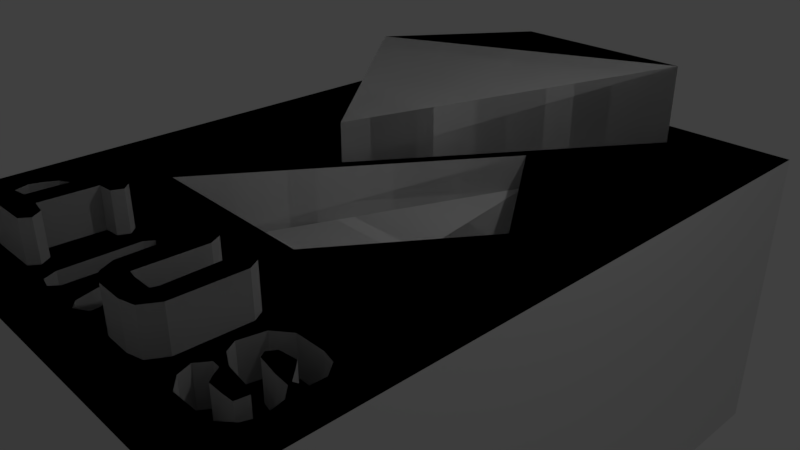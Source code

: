 # Source: siruslego.blend  (saved by Blender 2.80.75; exported with 4.5.12 LTS)
import bpy
from mathutils import Matrix  # noqa: F401  (used for matrix-valued properties, if any)

bpy.ops.wm.read_factory_settings(use_empty=True)
scene = bpy.context.scene
scene.name = 'Scene'

# ---- collections
col_collection_1 = bpy.data.collections.new('Collection 1'); scene.collection.children.link(col_collection_1)

# ---- materials (node trees are filled in below, after node groups)
mat_material = bpy.data.materials.new('Material')
mat_material.alpha_threshold = 0.0
mat_material.use_transparent_shadow = False
mat_material.roughness = 0.5
mat_material.line_color = (0.0, 0.0, 0.0, 1.0)

# ---- material node trees

# ---- world
world_world = bpy.data.worlds.new('World'); scene.world = world_world
world_world.color = (0.05088, 0.05088, 0.05088)
world_world.use_sun_shadow = False
world_world.sun_shadow_jitter_overblur = 0.0
world_world.cycles.sampling_method = 'MANUAL'

# ---- cameras
cam_camera = bpy.data.cameras.new('Camera')
cam_camera.clip_end = 100.0
cam_camera.lens = 35.0
cam_camera.sensor_width = 32.0
cam_camera.sensor_height = 18.0
cam_camera.ortho_scale = 7.314
cam_camera.dof.focus_distance = 0.0
cam_camera.dof.aperture_fstop = 128.0

# ---- lights
light_lamp = bpy.data.lights.new('Lamp', 'POINT')
light_lamp.transmission_factor = 0.0
light_lamp.cutoff_distance = 30.0
light_lamp.energy = 100.0
light_lamp.shadow_buffer_clip_start = 1.001
light_lamp.shadow_soft_size = 0.1
light_lamp.shadow_maximum_resolution = 0.006
light_lamp.use_absolute_resolution = True

# ---- meshes
me_cube = bpy.data.meshes.new('Cube')
me_cube.from_pydata([(3.236, 4.511, 1.0), (3.236, -4.511, 1.0), (-3.236, -4.511, 1.0), (-3.236, 4.511, 1.0), (-0.8281, -2.701, 1.535), (-0.7377, -2.798, 1.535), (-0.798, -2.932, 1.535), (-0.9991, -2.949, 1.535), (-1.029, -3.639, 1.535), (-0.8147, -3.673, 1.535), (-0.7243, -3.804, 1.535), (-0.8047, -3.921, 1.535), (-1.478, -3.934, 1.535), (-1.582, -3.844, 1.535), (-1.569, -3.68, 1.535), (-1.324, -3.636, 1.535), (-1.291, -2.936, 1.535), (-1.522, -2.936, 1.535), (-1.596, -2.815, 1.535), (-1.475, -2.681, 1.535), (-1.483, -2.681, 1.535), (-2.758, -2.899, 0.5007), (-2.665, -2.748, 0.5007), (-2.819, -3.076, 0.5007), (-2.742, -3.308, 0.5007), (-2.765, -3.452, 0.5007), (-2.812, -3.522, 0.5007), (-2.517, -2.972, 0.5007), (-2.527, -2.671, 0.5007), (-2.653, -3.362, 0.5007), (-2.534, -3.435, 0.5007), (-2.115, -3.422, 0.5007), (-2.105, -3.576, 0.5007), (-2.229, -3.663, 0.5007), (-2.514, -3.649, 0.5007), (-2.564, -3.475, 0.5007), (-2.702, -3.459, 0.5007), (-2.804, -3.66, 0.5007), (-2.799, -3.74, 0.5007), (-2.614, -3.931, 0.5007), (-2.286, -4.001, 0.5007), (-1.934, -3.887, 0.5007), (-1.864, -3.71, 0.5007), (-1.813, -3.408, 0.5007), (-1.954, -3.237, 0.5007), (-2.145, -3.17, 0.5007), (-2.4, -3.153, 0.5007), (-2.529, -3.118, 0.5007), (-2.448, -2.959, 0.5007), (-2.155, -2.959, 0.5007), (-2.095, -3.103, 0.5007), (-1.927, -3.143, 0.5007), (-1.813, -3.016, 0.5007), (-1.907, -2.805, 0.5007), (-2.108, -2.678, 0.5007), (-2.304, -2.674, 0.5007), (-2.108, -2.678, 1.0), (-1.907, -2.805, 1.0), (-1.813, -3.016, 1.0), (-1.927, -3.143, 1.0), (-2.095, -3.103, 1.0), (-2.155, -2.959, 1.0), (-2.4, -3.153, 1.0), (-2.145, -3.17, 1.0), (-1.954, -3.237, 1.0), (-1.813, -3.408, 1.0), (-1.864, -3.71, 1.0), (-1.934, -3.887, 1.0), (-2.286, -4.001, 1.0), (-2.614, -3.931, 1.0), (-2.799, -3.74, 1.0), (-2.564, -3.475, 1.0), (-2.514, -3.649, 1.0), (-2.229, -3.663, 1.0), (-2.105, -3.576, 1.0), (-2.115, -3.422, 1.0), (-2.534, -3.435, 1.0), (-2.304, -2.674, 1.0), (-2.448, -2.959, 1.0), (-2.529, -3.118, 1.0), (-2.517, -2.972, 1.0), (-2.804, -3.66, 1.0), (-2.812, -3.522, 1.0), (-2.702, -3.459, 1.0), (-2.765, -3.452, 1.0), (-2.653, -3.362, 1.0), (-2.742, -3.308, 1.0), (-2.819, -3.076, 1.0), (-2.758, -2.899, 1.0), (-2.527, -2.671, 1.0), (-2.665, -2.748, 1.0), (2.096, 0.2024, 0.0252), (0.7814, -1.732, 0.0252), (0.7698, 2.119, 0.5312), (-1.796, -1.674, 0.0252), (-0.7216, 0.1863, 1.548), (1.788, 3.905, 2.071), (-2.014, 2.146, 2.071), (-0.7299, 3.955, 2.071), (1.863, -2.838, 1.0), (2.376, -3.435, 1.0), (2.53, -3.485, 1.0), (2.503, -3.639, 1.0), (2.754, -3.75, 1.0), (2.818, -3.576, 1.0), (2.768, -3.324, 1.0), (2.634, -3.194, 1.0), (2.436, -3.177, 1.0), (2.158, -3.127, 1.0), (2.108, -3.053, 1.0), (2.171, -2.949, 1.0), (2.406, -2.922, 1.0), (2.49, -3.003, 1.0), (2.62, -3.14, 1.0), (2.758, -3.076, 1.0), (2.764, -2.879, 1.0), (2.637, -2.718, 1.0), (2.456, -2.674, 1.0), (2.067, -2.678, 1.0), (1.799, -3.147, 1.0), (1.886, -3.294, 1.0), (2.081, -3.395, 1.0), (2.352, -3.646, 1.0), (2.161, -3.643, 1.0), (2.101, -3.569, 1.0), (2.034, -3.462, 1.0), (1.927, -3.455, 1.0), (1.826, -3.606, 1.0), (1.89, -3.78, 1.0), (2.064, -3.918, 1.0), (2.573, -3.911, 1.0), (2.626, -3.864, 1.0), (2.417, -3.643, 1.0), (2.198, -3.411, 1.0), (1.826, -3.017, 1.0), (0.6665, -2.738, 1.0), (0.6699, -3.639, 1.0), (0.767, -3.827, 1.0), (0.9614, -3.921, 1.0), (1.313, -3.928, 1.0), (1.508, -3.877, 1.0), (1.628, -3.67, 1.0), (1.645, -2.825, 1.0), (1.561, -2.688, 1.0), (1.427, -2.668, 1.0), (1.35, -2.812, 1.0), (1.364, -3.569, 1.0), (1.337, -3.649, 1.0), (1.079, -3.649, 1.0), (0.9648, -3.629, 1.0), (0.9916, -2.815, 1.0), (0.9145, -2.674, 1.0), (0.7335, -2.678, 1.0), (-0.2213, -2.991, 1.0), (-0.1962, -3.178, 1.0), (0.1082, -3.181, 1.0), (0.1836, -3.136, 1.0), (0.192, -3.016, 1.0), (0.1222, -2.943, 1.0), (-0.1682, -2.954, 1.0), (-0.4196, -3.915, 1.0), (-0.266, -3.949, 1.0), (-0.481, -2.798, 1.0), (-0.4894, -3.756, 1.0), (-0.1822, -3.834, 1.0), (-0.1738, -3.451, 1.0), (0.06077, -3.44, 1.0), (0.1864, -3.868, 1.0), (0.2926, -3.949, 1.0), (0.4573, -3.854, 1.0), (0.4573, -3.764, 1.0), (0.3121, -3.373, 1.0), (0.4545, -3.256, 1.0), (0.4685, -2.996, 1.0), (0.4071, -2.806, 1.0), (0.2479, -2.689, 1.0), (-0.4056, -2.689, 1.0), (-0.2252, -3.893, 1.0), (-0.4467, -3.853, 1.0), (-1.483, -2.681, 1.0), (-1.596, -2.815, 1.0), (-1.522, -2.936, 1.0), (-1.291, -2.936, 1.0), (-1.324, -3.636, 1.0), (-1.569, -3.68, 1.0), (-1.582, -3.844, 1.0), (-1.478, -3.934, 1.0), (-0.8047, -3.921, 1.0), (-0.7243, -3.804, 1.0), (-0.8147, -3.673, 1.0), (-1.029, -3.639, 1.0), (-0.9991, -2.949, 1.0), (-0.798, -2.932, 1.0), (-0.7377, -2.798, 1.0), (-0.8281, -2.701, 1.0), (-1.475, -2.681, 1.0), (-2.665, -2.748, 1.0), (-2.758, -2.899, 1.0), (-2.819, -3.076, 1.0), (-2.742, -3.308, 1.0), (-2.765, -3.452, 1.0), (-2.812, -3.522, 1.0), (-2.517, -2.972, 1.0), (-2.527, -2.671, 1.0), (-2.534, -3.435, 1.0), (-2.115, -3.422, 1.0), (-2.105, -3.576, 1.0), (-2.229, -3.663, 1.0), (-2.514, -3.649, 1.0), (-2.564, -3.475, 1.0), (-2.799, -3.74, 1.0), (-2.614, -3.931, 1.0), (-2.286, -4.001, 1.0), (-1.934, -3.887, 1.0), (-1.864, -3.71, 1.0), (-1.813, -3.408, 1.0), (-1.954, -3.237, 1.0), (-2.145, -3.17, 1.0), (-2.4, -3.153, 1.0), (-2.155, -2.959, 1.0), (-2.095, -3.103, 1.0), (-1.927, -3.143, 1.0), (-1.813, -3.016, 1.0), (-1.907, -2.805, 1.0), (-2.108, -2.678, 1.0), (-2.804, -3.66, 1.0), (-2.702, -3.459, 1.0), (-2.653, -3.362, 1.0), (-2.529, -3.118, 1.0), (-2.448, -2.959, 1.0), (-2.304, -2.674, 1.0), (-1.796, -1.674, 1.0), (0.7814, -1.732, 1.0), (2.096, 0.2024, 1.0), (0.7698, 2.119, 1.0), (-0.7299, 3.955, 1.0), (1.788, 3.905, 1.0), (-0.7216, 0.1863, 1.0), (-2.014, 2.146, 1.0), (0.192, -3.016, 0.5229), (0.4685, -2.996, 0.5229), (-0.2213, -2.991, 0.5229), (-0.481, -2.798, 0.5229), (-0.1682, -2.954, 0.5229), (-0.1962, -3.178, 0.5229), (0.1082, -3.181, 0.5229), (0.1836, -3.136, 0.5229), (0.1222, -2.943, 0.5229), (-0.4196, -3.915, 0.5229), (-0.4467, -3.853, 0.5229), (-0.266, -3.949, 0.5229), (-0.2252, -3.893, 0.5229), (-0.4056, -2.689, 0.5229), (-0.4894, -3.756, 0.5229), (-0.1822, -3.834, 0.5229), (-0.1738, -3.451, 0.5229), (0.06077, -3.44, 0.5229), (0.1864, -3.868, 0.5229), (0.2926, -3.949, 0.5229), (0.4573, -3.854, 0.5229), (0.4573, -3.764, 0.5229), (0.3121, -3.373, 0.5229), (0.4545, -3.256, 0.5229), (0.4071, -2.806, 0.5229), (0.2479, -2.689, 0.5229), (0.6665, -2.738, 1.547), (0.7335, -2.678, 1.547), (0.6699, -3.639, 1.547), (0.767, -3.827, 1.547), (0.9614, -3.921, 1.547), (1.313, -3.928, 1.547), (1.508, -3.877, 1.547), (1.628, -3.67, 1.547), (1.645, -2.825, 1.547), (1.561, -2.688, 1.547), (1.427, -2.668, 1.547), (1.35, -2.812, 1.547), (1.364, -3.569, 1.547), (1.337, -3.649, 1.547), (1.079, -3.649, 1.547), (0.9648, -3.629, 1.547), (0.9916, -2.815, 1.547), (0.9145, -2.674, 1.547), (1.863, -2.838, 0.5035), (2.067, -2.678, 0.5035), (1.826, -3.017, 0.5035), (2.376, -3.435, 0.5035), (2.198, -3.411, 0.5035), (2.53, -3.485, 0.5035), (2.503, -3.639, 0.5035), (2.417, -3.643, 0.5035), (2.754, -3.75, 0.5035), (2.626, -3.864, 0.5035), (2.818, -3.576, 0.5035), (2.768, -3.324, 0.5035), (2.634, -3.194, 0.5035), (2.436, -3.177, 0.5035), (2.158, -3.127, 0.5035), (2.108, -3.053, 0.5035), (2.171, -2.949, 0.5035), (2.406, -2.922, 0.5035), (2.49, -3.003, 0.5035), (2.62, -3.14, 0.5035), (2.758, -3.076, 0.5035), (2.764, -2.879, 0.5035), (2.637, -2.718, 0.5035), (2.456, -2.674, 0.5035), (1.799, -3.147, 0.5035), (1.886, -3.294, 0.5035), (2.081, -3.395, 0.5035), (2.352, -3.646, 0.5035), (2.161, -3.643, 0.5035), (2.101, -3.569, 0.5035), (2.034, -3.462, 0.5035), (1.927, -3.455, 0.5035), (1.826, -3.606, 0.5035), (1.89, -3.78, 0.5035), (2.064, -3.918, 0.5035), (2.573, -3.911, 0.5035), (3.236, 4.511, 1.0), (3.236, -4.511, 1.0), (-3.236, -4.511, 1.0), (-3.236, 4.511, 1.0), (-0.8281, -2.701, 1.535), (-0.7377, -2.798, 1.535), (-0.798, -2.932, 1.535), (-0.9991, -2.949, 1.535), (-1.029, -3.639, 1.535), (-0.8147, -3.673, 1.535), (-0.7243, -3.804, 1.535), (-0.8047, -3.921, 1.535), (-1.478, -3.934, 1.535), (-1.582, -3.844, 1.535), (-1.569, -3.68, 1.535), (-1.324, -3.636, 1.535), (-1.291, -2.936, 1.535), (-1.522, -2.936, 1.535), (-1.596, -2.815, 1.535), (-1.475, -2.681, 1.535), (-1.483, -2.681, 1.535), (-2.758, -2.899, 0.5007), (-2.665, -2.748, 0.5007), (-2.819, -3.076, 0.5007), (-2.742, -3.308, 0.5007), (-2.765, -3.452, 0.5007), (-2.812, -3.522, 0.5007), (-2.517, -2.972, 0.5007), (-2.527, -2.671, 0.5007), (-2.653, -3.362, 0.5007), (-2.534, -3.435, 0.5007), (-2.115, -3.422, 0.5007), (-2.105, -3.576, 0.5007), (-2.229, -3.663, 0.5007), (-2.514, -3.649, 0.5007), (-2.564, -3.475, 0.5007), (-2.702, -3.459, 0.5007), (-2.804, -3.66, 0.5007), (-2.799, -3.74, 0.5007), (-2.614, -3.931, 0.5007), (-2.286, -4.001, 0.5007), (-1.934, -3.887, 0.5007), (-1.864, -3.71, 0.5007), (-1.813, -3.408, 0.5007), (-1.954, -3.237, 0.5007), (-2.145, -3.17, 0.5007), (-2.4, -3.153, 0.5007), (-2.529, -3.118, 0.5007), (-2.448, -2.959, 0.5007), (-2.155, -2.959, 0.5007), (-2.095, -3.103, 0.5007), (-1.927, -3.143, 0.5007), (-1.813, -3.016, 0.5007), (-1.907, -2.805, 0.5007), (-2.108, -2.678, 0.5007), (-2.304, -2.674, 0.5007), (-2.108, -2.678, 1.0), (-1.907, -2.805, 1.0), (-1.813, -3.016, 1.0), (-1.927, -3.143, 1.0), (-2.095, -3.103, 1.0), (-2.155, -2.959, 1.0), (-2.4, -3.153, 1.0), (-2.145, -3.17, 1.0), (-1.954, -3.237, 1.0), (-1.813, -3.408, 1.0), (-1.864, -3.71, 1.0), (-1.934, -3.887, 1.0), (-2.286, -4.001, 1.0), (-2.614, -3.931, 1.0), (-2.799, -3.74, 1.0), (-2.564, -3.475, 1.0), (-2.514, -3.649, 1.0), (-2.229, -3.663, 1.0), (-2.105, -3.576, 1.0), (-2.115, -3.422, 1.0), (-2.534, -3.435, 1.0), (-2.304, -2.674, 1.0), (-2.448, -2.959, 1.0), (-2.529, -3.118, 1.0), (-2.517, -2.972, 1.0), (-2.804, -3.66, 1.0), (-2.812, -3.522, 1.0), (-2.702, -3.459, 1.0), (-2.765, -3.452, 1.0), (-2.653, -3.362, 1.0), (-2.742, -3.308, 1.0), (-2.819, -3.076, 1.0), (-2.758, -2.899, 1.0), (-2.527, -2.671, 1.0), (-2.665, -2.748, 1.0), (2.096, 0.2024, 0.0252), (0.7814, -1.732, 0.0252), (0.7698, 2.119, 0.5312), (-1.796, -1.674, 0.0252), (-0.7216, 0.1863, 1.548), (1.788, 3.905, 2.071), (-2.014, 2.146, 2.071), (-0.7299, 3.955, 2.071), (1.863, -2.838, 1.0), (2.376, -3.435, 1.0), (2.53, -3.485, 1.0), (2.503, -3.639, 1.0), (2.754, -3.75, 1.0), (2.818, -3.576, 1.0), (2.768, -3.324, 1.0), (2.634, -3.194, 1.0), (2.436, -3.177, 1.0), (2.158, -3.127, 1.0), (2.108, -3.053, 1.0), (2.171, -2.949, 1.0), (2.406, -2.922, 1.0), (2.49, -3.003, 1.0), (2.62, -3.14, 1.0), (2.758, -3.076, 1.0), (2.764, -2.879, 1.0), (2.637, -2.718, 1.0), (2.456, -2.674, 1.0), (2.067, -2.678, 1.0), (1.799, -3.147, 1.0), (1.886, -3.294, 1.0), (2.081, -3.395, 1.0), (2.352, -3.646, 1.0), (2.161, -3.643, 1.0), (2.101, -3.569, 1.0), (2.034, -3.462, 1.0), (1.927, -3.455, 1.0), (1.826, -3.606, 1.0), (1.89, -3.78, 1.0), (2.064, -3.918, 1.0), (2.573, -3.911, 1.0), (2.626, -3.864, 1.0), (2.417, -3.643, 1.0), (2.198, -3.411, 1.0), (1.826, -3.017, 1.0), (0.6665, -2.738, 1.0), (0.6699, -3.639, 1.0), (0.767, -3.827, 1.0), (0.9614, -3.921, 1.0), (1.313, -3.928, 1.0), (1.508, -3.877, 1.0), (1.628, -3.67, 1.0), (1.645, -2.825, 1.0), (1.561, -2.688, 1.0), (1.427, -2.668, 1.0), (1.35, -2.812, 1.0), (1.364, -3.569, 1.0), (1.337, -3.649, 1.0), (1.079, -3.649, 1.0), (0.9648, -3.629, 1.0), (0.9916, -2.815, 1.0), (0.9145, -2.674, 1.0), (0.7335, -2.678, 1.0), (-0.2213, -2.991, 1.0), (-0.1962, -3.178, 1.0), (0.1082, -3.181, 1.0), (0.1836, -3.136, 1.0), (0.192, -3.016, 1.0), (0.1222, -2.943, 1.0), (-0.1682, -2.954, 1.0), (-0.4196, -3.915, 1.0), (-0.266, -3.949, 1.0), (-0.481, -2.798, 1.0), (-0.4894, -3.756, 1.0), (-0.1822, -3.834, 1.0), (-0.1738, -3.451, 1.0), (0.06077, -3.44, 1.0), (0.1864, -3.868, 1.0), (0.2926, -3.949, 1.0), (0.4573, -3.854, 1.0), (0.4573, -3.764, 1.0), (0.3121, -3.373, 1.0), (0.4545, -3.256, 1.0), (0.4685, -2.996, 1.0), (0.4071, -2.806, 1.0), (0.2479, -2.689, 1.0), (-0.4056, -2.689, 1.0), (-0.2252, -3.893, 1.0), (-0.4467, -3.853, 1.0), (-1.483, -2.681, 1.0), (-1.596, -2.815, 1.0), (-1.522, -2.936, 1.0), (-1.291, -2.936, 1.0), (-1.324, -3.636, 1.0), (-1.569, -3.68, 1.0), (-1.582, -3.844, 1.0), (-1.478, -3.934, 1.0), (-0.8047, -3.921, 1.0), (-0.7243, -3.804, 1.0), (-0.8147, -3.673, 1.0), (-1.029, -3.639, 1.0), (-0.9991, -2.949, 1.0), (-0.798, -2.932, 1.0), (-0.7377, -2.798, 1.0), (-0.8281, -2.701, 1.0), (-1.475, -2.681, 1.0), (-2.665, -2.748, 1.0), (-2.758, -2.899, 1.0), (-2.819, -3.076, 1.0), (-2.742, -3.308, 1.0), (-2.765, -3.452, 1.0), (-2.812, -3.522, 1.0), (-2.517, -2.972, 1.0), (-2.527, -2.671, 1.0), (-2.534, -3.435, 1.0), (-2.115, -3.422, 1.0), (-2.105, -3.576, 1.0), (-2.229, -3.663, 1.0), (-2.514, -3.649, 1.0), (-2.564, -3.475, 1.0), (-2.799, -3.74, 1.0), (-2.614, -3.931, 1.0), (-2.286, -4.001, 1.0), (-1.934, -3.887, 1.0), (-1.864, -3.71, 1.0), (-1.813, -3.408, 1.0), (-1.954, -3.237, 1.0), (-2.145, -3.17, 1.0), (-2.4, -3.153, 1.0), (-2.155, -2.959, 1.0), (-2.095, -3.103, 1.0), (-1.927, -3.143, 1.0), (-1.813, -3.016, 1.0), (-1.907, -2.805, 1.0), (-2.108, -2.678, 1.0), (-2.804, -3.66, 1.0), (-2.702, -3.459, 1.0), (-2.653, -3.362, 1.0), (-2.529, -3.118, 1.0), (-2.448, -2.959, 1.0), (-2.304, -2.674, 1.0), (-1.796, -1.674, 1.0), (0.7814, -1.732, 1.0), (2.096, 0.2024, 1.0), (0.7698, 2.119, 1.0), (-0.7299, 3.955, 1.0), (1.788, 3.905, 1.0), (-0.7216, 0.1863, 1.0), (-2.014, 2.146, 1.0), (0.192, -3.016, 0.5229), (0.4685, -2.996, 0.5229), (-0.2213, -2.991, 0.5229), (-0.481, -2.798, 0.5229), (-0.1682, -2.954, 0.5229), (-0.1962, -3.178, 0.5229), (0.1082, -3.181, 0.5229), (0.1836, -3.136, 0.5229), (0.1222, -2.943, 0.5229), (-0.4196, -3.915, 0.5229), (-0.4467, -3.853, 0.5229), (-0.266, -3.949, 0.5229), (-0.2252, -3.893, 0.5229), (-0.4056, -2.689, 0.5229), (-0.4894, -3.756, 0.5229), (-0.1822, -3.834, 0.5229), (-0.1738, -3.451, 0.5229), (0.06077, -3.44, 0.5229), (0.1864, -3.868, 0.5229), (0.2926, -3.949, 0.5229), (0.4573, -3.854, 0.5229), (0.4573, -3.764, 0.5229), (0.3121, -3.373, 0.5229), (0.4545, -3.256, 0.5229), (0.4071, -2.806, 0.5229), (0.2479, -2.689, 0.5229), (0.6665, -2.738, 1.547), (0.7335, -2.678, 1.547), (0.6699, -3.639, 1.547), (0.767, -3.827, 1.547), (0.9614, -3.921, 1.547), (1.313, -3.928, 1.547), (1.508, -3.877, 1.547), (1.628, -3.67, 1.547), (1.645, -2.825, 1.547), (1.561, -2.688, 1.547), (1.427, -2.668, 1.547), (1.35, -2.812, 1.547), (1.364, -3.569, 1.547), (1.337, -3.649, 1.547), (1.079, -3.649, 1.547), (0.9648, -3.629, 1.547), (0.9916, -2.815, 1.547), (0.9145, -2.674, 1.547), (1.863, -2.838, 0.5035), (2.067, -2.678, 0.5035), (1.826, -3.017, 0.5035), (2.376, -3.435, 0.5035), (2.198, -3.411, 0.5035), (2.53, -3.485, 0.5035), (2.503, -3.639, 0.5035), (2.417, -3.643, 0.5035), (2.754, -3.75, 0.5035), (2.626, -3.864, 0.5035), (2.818, -3.576, 0.5035), (2.768, -3.324, 0.5035), (2.634, -3.194, 0.5035), (2.436, -3.177, 0.5035), (2.158, -3.127, 0.5035), (2.108, -3.053, 0.5035), (2.171, -2.949, 0.5035), (2.406, -2.922, 0.5035), (2.49, -3.003, 0.5035), (2.62, -3.14, 0.5035), (2.758, -3.076, 0.5035), (2.764, -2.879, 0.5035), (2.637, -2.718, 0.5035), (2.456, -2.674, 0.5035), (1.799, -3.147, 0.5035), (1.886, -3.294, 0.5035), (2.081, -3.395, 0.5035), (2.352, -3.646, 0.5035), (2.161, -3.643, 0.5035), (2.101, -3.569, 0.5035), (2.034, -3.462, 0.5035), (1.927, -3.455, 0.5035), (1.826, -3.606, 0.5035), (1.89, -3.78, 0.5035), (2.064, -3.918, 0.5035), (2.573, -3.911, 0.5035), (3.236, 4.511, -3.161), (3.236, -4.511, -3.161), (-3.236, -4.511, -3.161), (-3.236, 4.511, -3.161), (-0.8281, -2.701, -2.626), (-0.7377, -2.798, -2.626), (-0.798, -2.932, -2.626), (-0.9991, -2.949, -2.626), (-1.029, -3.639, -2.626), (-0.8147, -3.673, -2.626), (-0.7243, -3.804, -2.626), (-0.8047, -3.921, -2.626), (-1.478, -3.934, -2.626), (-1.582, -3.844, -2.626), (-1.569, -3.68, -2.626), (-1.324, -3.636, -2.626), (-1.291, -2.936, -2.626), (-1.522, -2.936, -2.626), (-1.596, -2.815, -2.626), (-1.475, -2.681, -2.626), (-1.483, -2.681, -2.626), (-2.758, -2.899, -3.66), (-2.665, -2.748, -3.66), (-2.819, -3.076, -3.66), (-2.742, -3.308, -3.66), (-2.765, -3.452, -3.66), (-2.812, -3.522, -3.66), (-2.517, -2.972, -3.66), (-2.527, -2.671, -3.66), (-2.653, -3.362, -3.66), (-2.534, -3.435, -3.66), (-2.115, -3.422, -3.66), (-2.105, -3.576, -3.66), (-2.229, -3.663, -3.66), (-2.514, -3.649, -3.66), (-2.564, -3.475, -3.66), (-2.702, -3.459, -3.66), (-2.804, -3.66, -3.66), (-2.799, -3.74, -3.66), (-2.614, -3.931, -3.66), (-2.286, -4.001, -3.66), (-1.934, -3.887, -3.66), (-1.864, -3.71, -3.66), (-1.813, -3.408, -3.66), (-1.954, -3.237, -3.66), (-2.145, -3.17, -3.66), (-2.4, -3.153, -3.66), (-2.529, -3.118, -3.66), (-2.448, -2.959, -3.66), (-2.155, -2.959, -3.66), (-2.095, -3.103, -3.66), (-1.927, -3.143, -3.66), (-1.813, -3.016, -3.66), (-1.907, -2.805, -3.66), (-2.108, -2.678, -3.66), (-2.304, -2.674, -3.66), (-2.108, -2.678, -3.161), (-1.907, -2.805, -3.161), (-1.813, -3.016, -3.161), (-1.927, -3.143, -3.161), (-2.095, -3.103, -3.161), (-2.155, -2.959, -3.161), (-2.4, -3.153, -3.161), (-2.145, -3.17, -3.161), (-1.954, -3.237, -3.161), (-1.813, -3.408, -3.161), (-1.864, -3.71, -3.161), (-1.934, -3.887, -3.161), (-2.286, -4.001, -3.161), (-2.614, -3.931, -3.161), (-2.799, -3.74, -3.161), (-2.564, -3.475, -3.161), (-2.514, -3.649, -3.161), (-2.229, -3.663, -3.161), (-2.105, -3.576, -3.161), (-2.115, -3.422, -3.161), (-2.534, -3.435, -3.161), (-2.304, -2.674, -3.161), (-2.448, -2.959, -3.161), (-2.529, -3.118, -3.161), (-2.517, -2.972, -3.161), (-2.804, -3.66, -3.161), (-2.812, -3.522, -3.161), (-2.702, -3.459, -3.161), (-2.765, -3.452, -3.161), (-2.653, -3.362, -3.161), (-2.742, -3.308, -3.161), (-2.819, -3.076, -3.161), (-2.758, -2.899, -3.161), (-2.527, -2.671, -3.161), (-2.665, -2.748, -3.161), (2.096, 0.2024, -4.136), (0.7814, -1.732, -4.136), (0.7698, 2.119, -3.63), (-1.796, -1.674, -4.136), (-0.7216, 0.1863, -2.613), (1.788, 3.905, -2.09), (-2.014, 2.146, -2.09), (-0.7299, 3.955, -2.09), (1.863, -2.838, -3.161), (2.376, -3.435, -3.161), (2.53, -3.485, -3.161), (2.503, -3.639, -3.161), (2.754, -3.75, -3.161), (2.818, -3.576, -3.161), (2.768, -3.324, -3.161), (2.634, -3.194, -3.161), (2.436, -3.177, -3.161), (2.158, -3.127, -3.161), (2.108, -3.053, -3.161), (2.171, -2.949, -3.161), (2.406, -2.922, -3.161), (2.49, -3.003, -3.161), (2.62, -3.14, -3.161), (2.758, -3.076, -3.161), (2.764, -2.879, -3.161), (2.637, -2.718, -3.161), (2.456, -2.674, -3.161), (2.067, -2.678, -3.161), (1.799, -3.147, -3.161), (1.886, -3.294, -3.161), (2.081, -3.395, -3.161), (2.352, -3.646, -3.161), (2.161, -3.643, -3.161), (2.101, -3.569, -3.161), (2.034, -3.462, -3.161), (1.927, -3.455, -3.161), (1.826, -3.606, -3.161), (1.89, -3.78, -3.161), (2.064, -3.918, -3.161), (2.573, -3.911, -3.161), (2.626, -3.864, -3.161), (2.417, -3.643, -3.161), (2.198, -3.411, -3.161), (1.826, -3.017, -3.161), (0.6665, -2.738, -3.161), (0.6699, -3.639, -3.161), (0.767, -3.827, -3.161), (0.9614, -3.921, -3.161), (1.313, -3.928, -3.161), (1.508, -3.877, -3.161), (1.628, -3.67, -3.161), (1.645, -2.825, -3.161), (1.561, -2.688, -3.161), (1.427, -2.668, -3.161), (1.35, -2.812, -3.161), (1.364, -3.569, -3.161), (1.337, -3.649, -3.161), (1.079, -3.649, -3.161), (0.9648, -3.629, -3.161), (0.9916, -2.815, -3.161), (0.9145, -2.674, -3.161), (0.7335, -2.678, -3.161), (-0.2213, -2.991, -3.161), (-0.1962, -3.178, -3.161), (0.1082, -3.181, -3.161), (0.1836, -3.136, -3.161), (0.192, -3.016, -3.161), (0.1222, -2.943, -3.161), (-0.1682, -2.954, -3.161), (-0.4196, -3.915, -3.161), (-0.266, -3.949, -3.161), (-0.481, -2.798, -3.161), (-0.4894, -3.756, -3.161), (-0.1822, -3.834, -3.161), (-0.1738, -3.451, -3.161), (0.06077, -3.44, -3.161), (0.1864, -3.868, -3.161), (0.2926, -3.949, -3.161), (0.4573, -3.854, -3.161), (0.4573, -3.764, -3.161), (0.3121, -3.373, -3.161), (0.4545, -3.256, -3.161), (0.4685, -2.996, -3.161), (0.4071, -2.806, -3.161), (0.2479, -2.689, -3.161), (-0.4056, -2.689, -3.161), (-0.2252, -3.893, -3.161), (-0.4467, -3.853, -3.161), (-1.483, -2.681, -3.161), (-1.596, -2.815, -3.161), (-1.522, -2.936, -3.161), (-1.291, -2.936, -3.161), (-1.324, -3.636, -3.161), (-1.569, -3.68, -3.161), (-1.582, -3.844, -3.161), (-1.478, -3.934, -3.161), (-0.8047, -3.921, -3.161), (-0.7243, -3.804, -3.161), (-0.8147, -3.673, -3.161), (-1.029, -3.639, -3.161), (-0.9991, -2.949, -3.161), (-0.798, -2.932, -3.161), (-0.7377, -2.798, -3.161), (-0.8281, -2.701, -3.161), (-1.475, -2.681, -3.161), (-2.665, -2.748, -3.161), (-2.758, -2.899, -3.161), (-2.819, -3.076, -3.161), (-2.742, -3.308, -3.161), (-2.765, -3.452, -3.161), (-2.812, -3.522, -3.161), (-2.517, -2.972, -3.161), (-2.527, -2.671, -3.161), (-2.534, -3.435, -3.161), (-2.115, -3.422, -3.161), (-2.105, -3.576, -3.161), (-2.229, -3.663, -3.161), (-2.514, -3.649, -3.161), (-2.564, -3.475, -3.161), (-2.799, -3.74, -3.161), (-2.614, -3.931, -3.161), (-2.286, -4.001, -3.161), (-1.934, -3.887, -3.161), (-1.864, -3.71, -3.161), (-1.813, -3.408, -3.161), (-1.954, -3.237, -3.161), (-2.145, -3.17, -3.161), (-2.4, -3.153, -3.161), (-2.155, -2.959, -3.161), (-2.095, -3.103, -3.161), (-1.927, -3.143, -3.161), (-1.813, -3.016, -3.161), (-1.907, -2.805, -3.161), (-2.108, -2.678, -3.161), (-2.804, -3.66, -3.161), (-2.702, -3.459, -3.161), (-2.653, -3.362, -3.161), (-2.529, -3.118, -3.161), (-2.448, -2.959, -3.161), (-2.304, -2.674, -3.161), (-1.796, -1.674, -3.161), (0.7814, -1.732, -3.161), (2.096, 0.2024, -3.161), (0.7698, 2.119, -3.161), (-0.7299, 3.955, -3.161), (1.788, 3.905, -3.161), (-0.7216, 0.1863, -3.161), (-2.014, 2.146, -3.161), (0.192, -3.016, -3.638), (0.4685, -2.996, -3.638), (-0.2213, -2.991, -3.638), (-0.481, -2.798, -3.638), (-0.1682, -2.954, -3.638), (-0.1962, -3.178, -3.638), (0.1082, -3.181, -3.638), (0.1836, -3.136, -3.638), (0.1222, -2.943, -3.638), (-0.4196, -3.915, -3.638), (-0.4467, -3.853, -3.638), (-0.266, -3.949, -3.638), (-0.2252, -3.893, -3.638), (-0.4056, -2.689, -3.638), (-0.4894, -3.756, -3.638), (-0.1822, -3.834, -3.638), (-0.1738, -3.451, -3.638), (0.06077, -3.44, -3.638), (0.1864, -3.868, -3.638), (0.2926, -3.949, -3.638), (0.4573, -3.854, -3.638), (0.4573, -3.764, -3.638), (0.3121, -3.373, -3.638), (0.4545, -3.256, -3.638), (0.4071, -2.806, -3.638), (0.2479, -2.689, -3.638), (0.6665, -2.738, -2.614), (0.7335, -2.678, -2.614), (0.6699, -3.639, -2.614), (0.767, -3.827, -2.614), (0.9614, -3.921, -2.614), (1.313, -3.928, -2.614), (1.508, -3.877, -2.614), (1.628, -3.67, -2.614), (1.645, -2.825, -2.614), (1.561, -2.688, -2.614), (1.427, -2.668, -2.614), (1.35, -2.812, -2.614), (1.364, -3.569, -2.614), (1.337, -3.649, -2.614), (1.079, -3.649, -2.614), (0.9648, -3.629, -2.614), (0.9916, -2.815, -2.614), (0.9145, -2.674, -2.614), (1.863, -2.838, -3.658), (2.067, -2.678, -3.658), (1.826, -3.017, -3.658), (2.376, -3.435, -3.658), (2.198, -3.411, -3.658), (2.53, -3.485, -3.658), (2.503, -3.639, -3.658), (2.417, -3.643, -3.658), (2.754, -3.75, -3.658), (2.626, -3.864, -3.658), (2.818, -3.576, -3.658), (2.768, -3.324, -3.658), (2.634, -3.194, -3.658), (2.436, -3.177, -3.658), (2.158, -3.127, -3.658), (2.108, -3.053, -3.658), (2.171, -2.949, -3.658), (2.406, -2.922, -3.658), (2.49, -3.003, -3.658), (2.62, -3.14, -3.658), (2.758, -3.076, -3.658), (2.764, -2.879, -3.658), (2.637, -2.718, -3.658), (2.456, -2.674, -3.658), (1.799, -3.147, -3.658), (1.886, -3.294, -3.658), (2.081, -3.395, -3.658), (2.352, -3.646, -3.658), (2.161, -3.643, -3.658), (2.101, -3.569, -3.658), (2.034, -3.462, -3.658), (1.927, -3.455, -3.658), (1.826, -3.606, -3.658), (1.89, -3.78, -3.658), (2.064, -3.918, -3.658), (2.573, -3.911, -3.658)], [], [(639, 320, 321, 640), (641, 640, 321, 322), (183, 184, 14, 15), (190, 191, 7, 8), (182, 183, 15, 16), (189, 190, 8, 9), (181, 182, 16, 17), (188, 189, 9, 10), (180, 181, 17, 18), (187, 188, 10, 11), (194, 195, 19, 4), (179, 180, 18, 20), (186, 187, 11, 12), (193, 194, 4, 5), (195, 179, 20, 19), (185, 186, 12, 13), (192, 193, 5, 6), (184, 185, 13, 14), (17, 16, 15, 14, 13, 12, 11, 10, 9, 8, 7, 6, 5, 4, 19, 20, 18), (80, 78, 48, 27), (66, 65, 43, 42), (77, 89, 28, 55), (65, 64, 44, 43), (85, 76, 30, 29), (64, 63, 45, 44), (76, 75, 31, 30), (90, 88, 21, 22), (63, 62, 46, 45), (75, 74, 32, 31), (62, 79, 47, 46), (74, 73, 33, 32), (88, 87, 23, 21), (78, 61, 49, 48), (73, 72, 34, 33), (61, 60, 50, 49), (72, 71, 35, 34), (89, 90, 22, 28), (87, 86, 24, 23), (60, 59, 51, 50), (71, 83, 36, 35), (86, 85, 29, 24), (59, 58, 52, 51), (81, 70, 38, 37), (83, 84, 25, 36), (58, 57, 53, 52), (70, 69, 39, 38), (84, 82, 26, 25), (57, 56, 54, 53), (69, 68, 40, 39), (82, 81, 37, 26), (56, 77, 55, 54), (68, 67, 41, 40), (79, 80, 27, 47), (55, 28, 22, 21, 23, 24, 29, 30, 31, 32, 33, 34, 35, 36, 25, 26, 37, 38, 39, 40, 41, 42, 43, 44, 45, 46, 47, 27, 48, 49, 50, 51, 52, 53, 54), (197, 198, 87, 88), (207, 208, 72, 73), (229, 219, 61, 78), (196, 197, 88, 90), (206, 207, 73, 74), (218, 228, 79, 62), (203, 196, 90, 89), (205, 206, 74, 75), (217, 218, 62, 63), (204, 205, 75, 76), (216, 217, 63, 64), (227, 204, 76, 85), (215, 216, 64, 65), (230, 203, 89, 77), (214, 215, 65, 66), (202, 229, 78, 80), (213, 214, 66, 67), (228, 202, 80, 79), (212, 213, 67, 68), (224, 230, 77, 56), (201, 225, 81, 82), (211, 212, 68, 69), (223, 224, 56, 57), (200, 201, 82, 84), (210, 211, 69, 70), (222, 223, 57, 58), (226, 200, 84, 83), (225, 210, 70, 81), (221, 222, 58, 59), (199, 227, 85, 86), (209, 226, 83, 71), (208, 209, 71, 72), (231, 232, 92, 94), (233, 234, 93, 91), (234, 231, 94, 93), (92, 91, 93, 94), (237, 236, 96, 95), (236, 235, 98, 96), (238, 237, 95, 97), (132, 102, 101, 100, 133), (125, 126, 314, 313), (292, 291, 293, 294, 295, 296, 297, 298, 299, 300, 301, 302, 303, 304, 305, 306, 284, 283, 285, 307, 308, 309, 287, 286, 288, 289, 290, 310, 311, 312, 313, 314, 315, 316, 317, 318), (113, 114, 303, 302), (140, 141, 272, 271), (1, 131, 130, 129, 128, 127, 126, 125, 124, 123, 122, 132, 133, 121, 120, 119, 134, 142, 141, 140, 139, 138, 137, 136, 135, 174, 173, 172, 171, 170, 169, 168, 167, 166, 165, 164, 177), (158, 159, 153, 154, 155, 156, 157), (173, 174, 263, 240), (191, 192, 6, 7), (1, 177, 161, 160, 178, 188, 187, 186, 185, 184, 183, 182, 181, 180, 222, 221, 220, 219, 229, 228, 218, 217, 216, 215, 214, 213, 212, 211, 210, 225, 2), (67, 66, 42, 41), (229, 202, 228), (220, 221, 59, 60), (219, 220, 60, 61), (226, 209, 208, 207, 206, 205, 204, 227), (0, 3, 238, 235, 236), (198, 199, 86, 87), (232, 233, 91, 92), (0, 233, 232, 231, 230, 224, 223, 222, 180, 179, 195, 194, 193, 192, 191, 190, 189, 188, 178, 163, 162, 176, 175, 174, 135, 152, 151, 150, 149, 148, 147, 146, 145, 144, 143, 142, 134, 99, 118, 117, 116, 115, 114, 113, 112, 111, 110, 109, 108, 107, 106, 105, 104, 103, 131, 1), (237, 238, 3, 2, 225, 201, 200, 226, 227, 199, 198, 197, 196, 203, 230, 231, 234, 233, 0, 236), (235, 238, 97, 98), (96, 98, 97, 95), (160, 161, 250, 248), (242, 241, 243, 247, 239, 240, 263, 264, 252), (249, 248, 250, 251, 254, 255, 256, 257, 258, 259, 260, 261, 262, 240, 239, 246, 245, 244, 241, 242, 253), (154, 153, 241, 244), (166, 167, 257, 256), (161, 177, 251, 250), (174, 175, 264, 263), (155, 154, 244, 245), (167, 168, 258, 257), (176, 162, 242, 252), (175, 176, 252, 264), (156, 155, 245, 246), (168, 169, 259, 258), (162, 163, 253, 242), (157, 156, 246, 239), (169, 170, 260, 259), (163, 178, 249, 253), (158, 157, 239, 247), (170, 171, 261, 260), (177, 164, 254, 251), (159, 158, 247, 243), (171, 172, 262, 261), (164, 165, 255, 254), (178, 160, 248, 249), (172, 173, 240, 262), (153, 159, 243, 241), (165, 166, 256, 255), (267, 268, 269, 270, 271, 272, 273, 274, 275, 276, 277, 278, 279, 280, 281, 282, 266, 265), (148, 149, 280, 279), (141, 142, 273, 272), (152, 135, 265, 266), (149, 150, 281, 280), (142, 143, 274, 273), (135, 136, 267, 265), (150, 151, 282, 281), (143, 144, 275, 274), (136, 137, 268, 267), (151, 152, 266, 282), (144, 145, 276, 275), (137, 138, 269, 268), (145, 146, 277, 276), (138, 139, 270, 269), (146, 147, 278, 277), (139, 140, 271, 270), (147, 148, 279, 278), (100, 101, 288, 286), (101, 102, 289, 288), (126, 127, 315, 314), (114, 115, 304, 303), (102, 132, 290, 289), (127, 128, 316, 315), (115, 116, 305, 304), (131, 103, 291, 292), (128, 129, 317, 316), (116, 117, 306, 305), (103, 104, 293, 291), (129, 130, 318, 317), (117, 118, 284, 306), (104, 105, 294, 293), (130, 131, 292, 318), (134, 119, 307, 285), (105, 106, 295, 294), (119, 120, 308, 307), (106, 107, 296, 295), (120, 121, 309, 308), (107, 108, 297, 296), (121, 133, 287, 309), (108, 109, 298, 297), (132, 122, 310, 290), (109, 110, 299, 298), (118, 99, 283, 284), (122, 123, 311, 310), (110, 111, 300, 299), (99, 134, 285, 283), (123, 124, 312, 311), (111, 112, 301, 300), (133, 100, 286, 287), (124, 125, 313, 312), (112, 113, 302, 301), (502, 503, 333, 334), (509, 510, 326, 327), (501, 502, 334, 335), (508, 509, 327, 328), (500, 501, 335, 336), (507, 508, 328, 329), (499, 500, 336, 337), (506, 507, 329, 330), (513, 514, 338, 323), (498, 499, 337, 339), (505, 506, 330, 331), (512, 513, 323, 324), (514, 498, 339, 338), (504, 505, 331, 332), (511, 512, 324, 325), (503, 504, 332, 333), (336, 335, 334, 333, 332, 331, 330, 329, 328, 327, 326, 325, 324, 323, 338, 339, 337), (399, 397, 367, 346), (385, 384, 362, 361), (396, 408, 347, 374), (384, 383, 363, 362), (404, 395, 349, 348), (383, 382, 364, 363), (395, 394, 350, 349), (409, 407, 340, 341), (382, 381, 365, 364), (394, 393, 351, 350), (381, 398, 366, 365), (393, 392, 352, 351), (407, 406, 342, 340), (397, 380, 368, 367), (392, 391, 353, 352), (380, 379, 369, 368), (391, 390, 354, 353), (408, 409, 341, 347), (406, 405, 343, 342), (379, 378, 370, 369), (390, 402, 355, 354), (405, 404, 348, 343), (378, 377, 371, 370), (400, 389, 357, 356), (402, 403, 344, 355), (377, 376, 372, 371), (389, 388, 358, 357), (403, 401, 345, 344), (376, 375, 373, 372), (388, 387, 359, 358), (401, 400, 356, 345), (375, 396, 374, 373), (387, 386, 360, 359), (398, 399, 346, 366), (374, 347, 341, 340, 342, 343, 348, 349, 350, 351, 352, 353, 354, 355, 344, 345, 356, 357, 358, 359, 360, 361, 362, 363, 364, 365, 366, 346, 367, 368, 369, 370, 371, 372, 373), (516, 517, 406, 407), (526, 527, 391, 392), (548, 538, 380, 397), (515, 516, 407, 409), (525, 526, 392, 393), (537, 547, 398, 381), (522, 515, 409, 408), (524, 525, 393, 394), (536, 537, 381, 382), (523, 524, 394, 395), (535, 536, 382, 383), (546, 523, 395, 404), (534, 535, 383, 384), (549, 522, 408, 396), (533, 534, 384, 385), (521, 548, 397, 399), (532, 533, 385, 386), (547, 521, 399, 398), (531, 532, 386, 387), (543, 549, 396, 375), (520, 544, 400, 401), (530, 531, 387, 388), (542, 543, 375, 376), (519, 520, 401, 403), (529, 530, 388, 389), (541, 542, 376, 377), (545, 519, 403, 402), (544, 529, 389, 400), (540, 541, 377, 378), (518, 546, 404, 405), (528, 545, 402, 390), (527, 528, 390, 391), (550, 551, 411, 413), (552, 553, 412, 410), (553, 550, 413, 412), (411, 410, 412, 413), (556, 555, 415, 414), (555, 554, 417, 415), (557, 556, 414, 416), (451, 421, 420, 419, 452), (444, 445, 633, 632), (611, 610, 612, 613, 614, 615, 616, 617, 618, 619, 620, 621, 622, 623, 624, 625, 603, 602, 604, 626, 627, 628, 606, 605, 607, 608, 609, 629, 630, 631, 632, 633, 634, 635, 636, 637), (432, 433, 622, 621), (459, 460, 591, 590), (320, 450, 449, 448, 447, 446, 445, 444, 443, 442, 441, 451, 452, 440, 439, 438, 453, 461, 460, 459, 458, 457, 456, 455, 454, 493, 492, 491, 490, 489, 488, 487, 486, 485, 484, 483, 496), (477, 478, 472, 473, 474, 475, 476), (492, 493, 582, 559), (510, 511, 325, 326), (320, 496, 480, 479, 497, 507, 506, 505, 504, 503, 502, 501, 500, 499, 541, 540, 539, 538, 548, 547, 537, 536, 535, 534, 533, 532, 531, 530, 529, 544, 321), (386, 385, 361, 360), (548, 521, 547), (539, 540, 378, 379), (538, 539, 379, 380), (545, 528, 527, 526, 525, 524, 523, 546), (319, 322, 557, 554, 555), (517, 518, 405, 406), (551, 552, 410, 411), (319, 552, 551, 550, 549, 543, 542, 541, 499, 498, 514, 513, 512, 511, 510, 509, 508, 507, 497, 482, 481, 495, 494, 493, 454, 471, 470, 469, 468, 467, 466, 465, 464, 463, 462, 461, 453, 418, 437, 436, 435, 434, 433, 432, 431, 430, 429, 428, 427, 426, 425, 424, 423, 422, 450, 320), (556, 557, 322, 321, 544, 520, 519, 545, 546, 518, 517, 516, 515, 522, 549, 550, 553, 552, 319, 555), (554, 557, 416, 417), (415, 417, 416, 414), (479, 480, 569, 567), (561, 560, 562, 566, 558, 559, 582, 583, 571), (568, 567, 569, 570, 573, 574, 575, 576, 577, 578, 579, 580, 581, 559, 558, 565, 564, 563, 560, 561, 572), (473, 472, 560, 563), (485, 486, 576, 575), (480, 496, 570, 569), (493, 494, 583, 582), (474, 473, 563, 564), (486, 487, 577, 576), (495, 481, 561, 571), (494, 495, 571, 583), (475, 474, 564, 565), (487, 488, 578, 577), (481, 482, 572, 561), (476, 475, 565, 558), (488, 489, 579, 578), (482, 497, 568, 572), (477, 476, 558, 566), (489, 490, 580, 579), (496, 483, 573, 570), (478, 477, 566, 562), (490, 491, 581, 580), (483, 484, 574, 573), (497, 479, 567, 568), (491, 492, 559, 581), (472, 478, 562, 560), (484, 485, 575, 574), (586, 587, 588, 589, 590, 591, 592, 593, 594, 595, 596, 597, 598, 599, 600, 601, 585, 584), (467, 468, 599, 598), (460, 461, 592, 591), (471, 454, 584, 585), (468, 469, 600, 599), (461, 462, 593, 592), (454, 455, 586, 584), (469, 470, 601, 600), (462, 463, 594, 593), (455, 456, 587, 586), (470, 471, 585, 601), (463, 464, 595, 594), (456, 457, 588, 587), (464, 465, 596, 595), (457, 458, 589, 588), (465, 466, 597, 596), (458, 459, 590, 589), (466, 467, 598, 597), (419, 420, 607, 605), (420, 421, 608, 607), (445, 446, 634, 633), (433, 434, 623, 622), (421, 451, 609, 608), (446, 447, 635, 634), (434, 435, 624, 623), (450, 422, 610, 611), (447, 448, 636, 635), (435, 436, 625, 624), (422, 423, 612, 610), (448, 449, 637, 636), (436, 437, 603, 625), (423, 424, 613, 612), (449, 450, 611, 637), (453, 438, 626, 604), (424, 425, 614, 613), (438, 439, 627, 626), (425, 426, 615, 614), (439, 440, 628, 627), (426, 427, 616, 615), (440, 452, 606, 628), (427, 428, 617, 616), (451, 441, 629, 609), (428, 429, 618, 617), (437, 418, 602, 603), (441, 442, 630, 629), (429, 430, 619, 618), (418, 453, 604, 602), (442, 443, 631, 630), (430, 431, 620, 619), (452, 419, 605, 606), (443, 444, 632, 631), (431, 432, 621, 620), (821, 822, 652, 653), (828, 829, 645, 646), (820, 821, 653, 654), (827, 828, 646, 647), (819, 820, 654, 655), (826, 827, 647, 648), (818, 819, 655, 656), (825, 826, 648, 649), (832, 833, 657, 642), (817, 818, 656, 658), (824, 825, 649, 650), (831, 832, 642, 643), (833, 817, 658, 657), (823, 824, 650, 651), (830, 831, 643, 644), (822, 823, 651, 652), (655, 654, 653, 652, 651, 650, 649, 648, 647, 646, 645, 644, 643, 642, 657, 658, 656), (718, 716, 686, 665), (704, 703, 681, 680), (715, 727, 666, 693), (703, 702, 682, 681), (723, 714, 668, 667), (702, 701, 683, 682), (714, 713, 669, 668), (728, 726, 659, 660), (701, 700, 684, 683), (713, 712, 670, 669), (700, 717, 685, 684), (712, 711, 671, 670), (726, 725, 661, 659), (716, 699, 687, 686), (711, 710, 672, 671), (699, 698, 688, 687), (710, 709, 673, 672), (727, 728, 660, 666), (725, 724, 662, 661), (698, 697, 689, 688), (709, 721, 674, 673), (724, 723, 667, 662), (697, 696, 690, 689), (719, 708, 676, 675), (721, 722, 663, 674), (696, 695, 691, 690), (708, 707, 677, 676), (722, 720, 664, 663), (695, 694, 692, 691), (707, 706, 678, 677), (720, 719, 675, 664), (694, 715, 693, 692), (706, 705, 679, 678), (717, 718, 665, 685), (693, 666, 660, 659, 661, 662, 667, 668, 669, 670, 671, 672, 673, 674, 663, 664, 675, 676, 677, 678, 679, 680, 681, 682, 683, 684, 685, 665, 686, 687, 688, 689, 690, 691, 692), (835, 836, 725, 726), (845, 846, 710, 711), (867, 857, 699, 716), (834, 835, 726, 728), (844, 845, 711, 712), (856, 866, 717, 700), (841, 834, 728, 727), (843, 844, 712, 713), (855, 856, 700, 701), (842, 843, 713, 714), (854, 855, 701, 702), (865, 842, 714, 723), (853, 854, 702, 703), (868, 841, 727, 715), (852, 853, 703, 704), (840, 867, 716, 718), (851, 852, 704, 705), (866, 840, 718, 717), (850, 851, 705, 706), (862, 868, 715, 694), (839, 863, 719, 720), (849, 850, 706, 707), (861, 862, 694, 695), (838, 839, 720, 722), (848, 849, 707, 708), (860, 861, 695, 696), (864, 838, 722, 721), (863, 848, 708, 719), (859, 860, 696, 697), (837, 865, 723, 724), (847, 864, 721, 709), (846, 847, 709, 710), (869, 870, 730, 732), (871, 872, 731, 729), (872, 869, 732, 731), (730, 729, 731, 732), (875, 874, 734, 733), (874, 873, 736, 734), (876, 875, 733, 735), (770, 740, 739, 738, 771), (763, 764, 952, 951), (930, 929, 931, 932, 933, 934, 935, 936, 937, 938, 939, 940, 941, 942, 943, 944, 922, 921, 923, 945, 946, 947, 925, 924, 926, 927, 928, 948, 949, 950, 951, 952, 953, 954, 955, 956), (751, 752, 941, 940), (778, 779, 910, 909), (639, 769, 768, 767, 766, 765, 764, 763, 762, 761, 760, 770, 771, 759, 758, 757, 772, 780, 779, 778, 777, 776, 775, 774, 773, 812, 811, 810, 809, 808, 807, 806, 805, 804, 803, 802, 815), (796, 797, 791, 792, 793, 794, 795), (811, 812, 901, 878), (829, 830, 644, 645), (639, 815, 799, 798, 816, 826, 825, 824, 823, 822, 821, 820, 819, 818, 860, 859, 858, 857, 867, 866, 856, 855, 854, 853, 852, 851, 850, 849, 848, 863, 640), (705, 704, 680, 679), (867, 840, 866), (858, 859, 697, 698), (857, 858, 698, 699), (864, 847, 846, 845, 844, 843, 842, 865), (638, 641, 876, 873, 874), (836, 837, 724, 725), (870, 871, 729, 730), (638, 871, 870, 869, 868, 862, 861, 860, 818, 817, 833, 832, 831, 830, 829, 828, 827, 826, 816, 801, 800, 814, 813, 812, 773, 790, 789, 788, 787, 786, 785, 784, 783, 782, 781, 780, 772, 737, 756, 755, 754, 753, 752, 751, 750, 749, 748, 747, 746, 745, 744, 743, 742, 741, 769, 639), (875, 876, 641, 640, 863, 839, 838, 864, 865, 837, 836, 835, 834, 841, 868, 869, 872, 871, 638, 874), (873, 876, 735, 736), (734, 736, 735, 733), (798, 799, 888, 886), (880, 879, 881, 885, 877, 878, 901, 902, 890), (887, 886, 888, 889, 892, 893, 894, 895, 896, 897, 898, 899, 900, 878, 877, 884, 883, 882, 879, 880, 891), (792, 791, 879, 882), (804, 805, 895, 894), (799, 815, 889, 888), (812, 813, 902, 901), (793, 792, 882, 883), (805, 806, 896, 895), (814, 800, 880, 890), (813, 814, 890, 902), (794, 793, 883, 884), (806, 807, 897, 896), (800, 801, 891, 880), (795, 794, 884, 877), (807, 808, 898, 897), (801, 816, 887, 891), (796, 795, 877, 885), (808, 809, 899, 898), (815, 802, 892, 889), (797, 796, 885, 881), (809, 810, 900, 899), (802, 803, 893, 892), (816, 798, 886, 887), (810, 811, 878, 900), (791, 797, 881, 879), (803, 804, 894, 893), (905, 906, 907, 908, 909, 910, 911, 912, 913, 914, 915, 916, 917, 918, 919, 920, 904, 903), (786, 787, 918, 917), (779, 780, 911, 910), (790, 773, 903, 904), (787, 788, 919, 918), (780, 781, 912, 911), (773, 774, 905, 903), (788, 789, 920, 919), (781, 782, 913, 912), (774, 775, 906, 905), (789, 790, 904, 920), (782, 783, 914, 913), (775, 776, 907, 906), (783, 784, 915, 914), (776, 777, 908, 907), (784, 785, 916, 915), (777, 778, 909, 908), (785, 786, 917, 916), (738, 739, 926, 924), (739, 740, 927, 926), (764, 765, 953, 952), (752, 753, 942, 941), (740, 770, 928, 927), (765, 766, 954, 953), (753, 754, 943, 942), (769, 741, 929, 930), (766, 767, 955, 954), (754, 755, 944, 943), (741, 742, 931, 929), (767, 768, 956, 955), (755, 756, 922, 944), (742, 743, 932, 931), (768, 769, 930, 956), (772, 757, 945, 923), (743, 744, 933, 932), (757, 758, 946, 945), (744, 745, 934, 933), (758, 759, 947, 946), (745, 746, 935, 934), (759, 771, 925, 947), (746, 747, 936, 935), (770, 760, 948, 928), (747, 748, 937, 936), (756, 737, 921, 922), (760, 761, 949, 948), (748, 749, 938, 937), (737, 772, 923, 921), (761, 762, 950, 949), (749, 750, 939, 938), (771, 738, 924, 925), (762, 763, 951, 950), (750, 751, 940, 939), (0, 638, 319), (320, 639, 638, 319), (641, 322, 319, 638)])
me_cube.materials.append(mat_material)
me_cube.use_remesh_preserve_volume = False
me_cube.use_remesh_preserve_attributes = False
me_cube.use_mirror_vertex_groups = False
me_cube.update()

# ---- objects
ob_cube = bpy.data.objects.new('Cube', me_cube)
ob_lamp = bpy.data.objects.new('Lamp', light_lamp)
ob_camera = bpy.data.objects.new('Camera', cam_camera)

# ---- transforms, parenting, visibility, modifiers, constraints
ob_cube.location = (0.0, 0.0, 0.0)
ob_cube.lock_rotations_4d = False
ob_cube.empty_display_type = 'ARROWS'
ob_cube.lineart.crease_threshold = 0.0
ob_lamp.location = (4.076, 1.005, 5.904)
ob_lamp.rotation_euler = (0.6503, 0.05522, 1.866)
ob_lamp.lock_rotations_4d = False
ob_lamp.empty_display_type = 'ARROWS'
ob_lamp.color = (0.0, 0.0, 0.0, 0.0)
ob_lamp.lineart.crease_threshold = 0.0
ob_camera.location = (7.481, -6.508, 5.344)
ob_camera.rotation_euler = (1.109, 0.0, 0.8149)
ob_camera.lock_rotations_4d = False
ob_camera.empty_display_type = 'ARROWS'
ob_camera.color = (0.0, 0.0, 0.0, 0.0)
ob_camera.display_type = 'WIRE'
ob_camera.lineart.crease_threshold = 0.0

# ---- collection membership
col_collection_1.objects.link(ob_cube)
col_collection_1.objects.link(ob_lamp)
col_collection_1.objects.link(ob_camera)

# ---- scene / render settings (as saved in the file)
scene.camera = ob_camera
scene.frame_start = 1; scene.frame_end = 250; scene.frame_set(1)
scene.render.engine = 'BLENDER_EEVEE_NEXT'
scene.render.resolution_percentage = 50
scene.render.dither_intensity = 0.0
scene.cycles.use_denoising = False
scene.cycles.samples = 128
scene.cycles.sampling_pattern = 'TABULATED_SOBOL'
scene.cycles.use_adaptive_sampling = False
scene.cycles.use_light_tree = False
scene.cycles.blur_glossy = 0.0
scene.cycles.sample_clamp_indirect = 0.0
scene.view_settings.view_transform = 'Standard'
bpy.context.view_layer.update()
